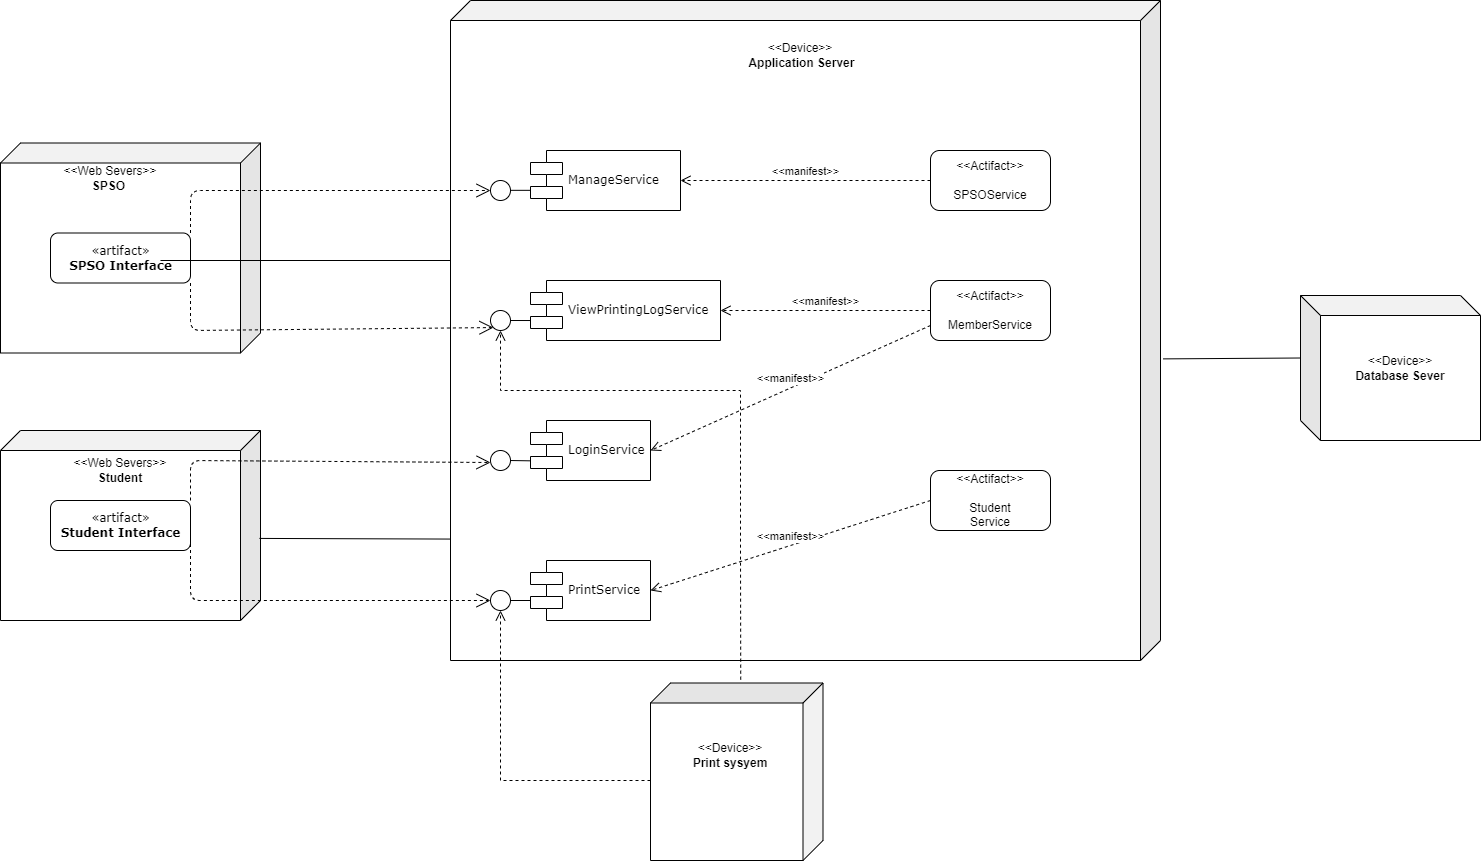

The diagram above was exported from draw.io. Its source (the exported page's mxGraphModel, read from the mxfile embedded in the PNG):
<mxGraphModel dx="3450" dy="2137" grid="1" gridSize="10" guides="1" tooltips="1" connect="1" arrows="1" fold="1" page="1" pageScale="1" pageWidth="1100" pageHeight="850" background="none" math="0" shadow="0">
  <root>
    <mxCell id="0" />
    <mxCell id="1" parent="0" />
    <mxCell id="0YK-vpm4p5C49K_e8WcO-47" value="" style="shape=cube;whiteSpace=wrap;html=1;boundedLbl=1;backgroundOutline=1;darkOpacity=0.05;darkOpacity2=0.1;rounded=1;flipH=1;" parent="1" vertex="1">
      <mxGeometry x="330" y="-60" width="710" height="660" as="geometry" />
    </mxCell>
    <mxCell id="0YK-vpm4p5C49K_e8WcO-46" value="" style="shape=cube;whiteSpace=wrap;html=1;boundedLbl=1;backgroundOutline=1;darkOpacity=0.05;darkOpacity2=0.1;rounded=1;flipH=1;" parent="1" vertex="1">
      <mxGeometry x="-120" y="82.5" width="260" height="210" as="geometry" />
    </mxCell>
    <mxCell id="0YK-vpm4p5C49K_e8WcO-45" value="" style="shape=cube;whiteSpace=wrap;html=1;boundedLbl=1;backgroundOutline=1;darkOpacity=0.05;darkOpacity2=0.1;rounded=1;flipH=1;" parent="1" vertex="1">
      <mxGeometry x="-120" y="370" width="260" height="190" as="geometry" />
    </mxCell>
    <mxCell id="0YK-vpm4p5C49K_e8WcO-44" value="" style="shape=cube;whiteSpace=wrap;html=1;boundedLbl=1;backgroundOutline=1;darkOpacity=0.05;darkOpacity2=0.1;rounded=1;" parent="1" vertex="1">
      <mxGeometry x="1180" y="235" width="180" height="145" as="geometry" />
    </mxCell>
    <mxCell id="39150e848f15840c-4" value="«artifact»&lt;br&gt;&lt;b&gt;Student Interface&lt;/b&gt;" style="html=1;rounded=1;shadow=0;comic=0;labelBackgroundColor=none;strokeWidth=1;fontFamily=Verdana;fontSize=12;align=center;" parent="1" vertex="1">
      <mxGeometry x="-70" y="440" width="140" height="50" as="geometry" />
    </mxCell>
    <mxCell id="39150e848f15840c-6" value="" style="ellipse;whiteSpace=wrap;html=1;rounded=1;shadow=0;comic=0;labelBackgroundColor=none;strokeWidth=1;fontFamily=Verdana;fontSize=12;align=center;" parent="1" vertex="1">
      <mxGeometry x="370" y="530" width="20" height="20" as="geometry" />
    </mxCell>
    <mxCell id="39150e848f15840c-10" value="PrintService" style="shape=component;align=left;spacingLeft=36;rounded=1;shadow=0;comic=0;labelBackgroundColor=none;strokeWidth=1;fontFamily=Verdana;fontSize=12;html=1;" parent="1" vertex="1">
      <mxGeometry x="410" y="500" width="120" height="60" as="geometry" />
    </mxCell>
    <mxCell id="0YK-vpm4p5C49K_e8WcO-2" value="LoginService" style="shape=component;align=left;spacingLeft=36;rounded=1;shadow=0;comic=0;labelBackgroundColor=none;strokeWidth=1;fontFamily=Verdana;fontSize=12;html=1;" parent="1" vertex="1">
      <mxGeometry x="410" y="360" width="120" height="60" as="geometry" />
    </mxCell>
    <mxCell id="0YK-vpm4p5C49K_e8WcO-5" value="«artifact»&lt;br&gt;&lt;b&gt;SPSO Interface&lt;/b&gt;" style="html=1;rounded=1;shadow=0;comic=0;labelBackgroundColor=none;strokeWidth=1;fontFamily=Verdana;fontSize=12;align=center;" parent="1" vertex="1">
      <mxGeometry x="-70" y="172.5" width="140" height="50" as="geometry" />
    </mxCell>
    <mxCell id="0YK-vpm4p5C49K_e8WcO-6" value="ManageService" style="shape=component;align=left;spacingLeft=36;rounded=1;shadow=0;comic=0;labelBackgroundColor=none;strokeWidth=1;fontFamily=Verdana;fontSize=12;html=1;" parent="1" vertex="1">
      <mxGeometry x="410" y="90" width="150" height="60" as="geometry" />
    </mxCell>
    <mxCell id="0YK-vpm4p5C49K_e8WcO-7" value="ViewPrintingLogService" style="shape=component;align=left;spacingLeft=36;rounded=1;shadow=0;comic=0;labelBackgroundColor=none;strokeWidth=1;fontFamily=Verdana;fontSize=12;html=1;" parent="1" vertex="1">
      <mxGeometry x="410" y="220" width="190" height="60" as="geometry" />
    </mxCell>
    <mxCell id="0YK-vpm4p5C49K_e8WcO-8" value="" style="endArrow=none;html=1;rounded=1;exitX=1;exitY=0.5;exitDx=0;exitDy=0;" parent="1" source="39150e848f15840c-6" edge="1">
      <mxGeometry width="50" height="50" relative="1" as="geometry">
        <mxPoint x="350" y="550" as="sourcePoint" />
        <mxPoint x="410" y="540" as="targetPoint" />
      </mxGeometry>
    </mxCell>
    <mxCell id="0YK-vpm4p5C49K_e8WcO-9" value="" style="ellipse;whiteSpace=wrap;html=1;rounded=1;shadow=0;comic=0;labelBackgroundColor=none;strokeWidth=1;fontFamily=Verdana;fontSize=12;align=center;" parent="1" vertex="1">
      <mxGeometry x="370" y="390" width="20" height="20" as="geometry" />
    </mxCell>
    <mxCell id="0YK-vpm4p5C49K_e8WcO-10" value="" style="endArrow=none;html=1;rounded=1;entryX=-0.003;entryY=0.672;entryDx=0;entryDy=0;entryPerimeter=0;" parent="1" source="0YK-vpm4p5C49K_e8WcO-9" target="0YK-vpm4p5C49K_e8WcO-2" edge="1">
      <mxGeometry width="50" height="50" relative="1" as="geometry">
        <mxPoint x="380" y="399.89" as="sourcePoint" />
        <mxPoint x="400" y="399.89" as="targetPoint" />
      </mxGeometry>
    </mxCell>
    <mxCell id="0YK-vpm4p5C49K_e8WcO-11" value="" style="ellipse;whiteSpace=wrap;html=1;rounded=1;shadow=0;comic=0;labelBackgroundColor=none;strokeWidth=1;fontFamily=Verdana;fontSize=12;align=center;" parent="1" vertex="1">
      <mxGeometry x="370" y="250" width="20" height="20" as="geometry" />
    </mxCell>
    <mxCell id="0YK-vpm4p5C49K_e8WcO-12" value="" style="endArrow=none;html=1;rounded=1;entryX=0;entryY=0.667;entryDx=0;entryDy=0;exitX=1;exitY=0.5;exitDx=0;exitDy=0;entryPerimeter=0;" parent="1" source="0YK-vpm4p5C49K_e8WcO-11" target="0YK-vpm4p5C49K_e8WcO-7" edge="1">
      <mxGeometry width="50" height="50" relative="1" as="geometry">
        <mxPoint x="360" y="330" as="sourcePoint" />
        <mxPoint x="410" y="280" as="targetPoint" />
      </mxGeometry>
    </mxCell>
    <mxCell id="0YK-vpm4p5C49K_e8WcO-13" value="" style="ellipse;whiteSpace=wrap;html=1;rounded=1;shadow=0;comic=0;labelBackgroundColor=none;strokeWidth=1;fontFamily=Verdana;fontSize=12;align=center;" parent="1" vertex="1">
      <mxGeometry x="370" y="120" width="20" height="20" as="geometry" />
    </mxCell>
    <mxCell id="0YK-vpm4p5C49K_e8WcO-14" value="" style="endArrow=none;html=1;rounded=1;entryX=0;entryY=0.667;entryDx=0;entryDy=0;exitX=1;exitY=0.5;exitDx=0;exitDy=0;entryPerimeter=0;" parent="1" edge="1">
      <mxGeometry width="50" height="50" relative="1" as="geometry">
        <mxPoint x="390" y="129.83" as="sourcePoint" />
        <mxPoint x="410" y="129.83" as="targetPoint" />
      </mxGeometry>
    </mxCell>
    <mxCell id="0YK-vpm4p5C49K_e8WcO-15" value="" style="endArrow=open;endSize=12;dashed=1;html=1;rounded=1;exitX=1;exitY=0.75;exitDx=0;exitDy=0;entryX=0;entryY=0.5;entryDx=0;entryDy=0;" parent="1" source="39150e848f15840c-4" target="39150e848f15840c-6" edge="1">
      <mxGeometry width="160" relative="1" as="geometry">
        <mxPoint x="120" y="500" as="sourcePoint" />
        <mxPoint x="280" y="500" as="targetPoint" />
        <Array as="points">
          <mxPoint x="70" y="540" />
        </Array>
      </mxGeometry>
    </mxCell>
    <mxCell id="0YK-vpm4p5C49K_e8WcO-16" value="" style="endArrow=open;endSize=12;dashed=1;html=1;rounded=1;exitX=1;exitY=0;exitDx=0;exitDy=0;entryX=0;entryY=0.5;entryDx=0;entryDy=0;" parent="1" source="39150e848f15840c-4" edge="1">
      <mxGeometry width="160" relative="1" as="geometry">
        <mxPoint x="-30" y="340" as="sourcePoint" />
        <mxPoint x="370" y="402" as="targetPoint" />
        <Array as="points">
          <mxPoint x="70" y="400" />
        </Array>
      </mxGeometry>
    </mxCell>
    <mxCell id="0YK-vpm4p5C49K_e8WcO-17" value="" style="endArrow=open;endSize=12;dashed=1;html=1;rounded=1;exitX=1;exitY=0;exitDx=0;exitDy=0;entryX=0;entryY=0.5;entryDx=0;entryDy=0;" parent="1" source="0YK-vpm4p5C49K_e8WcO-5" target="0YK-vpm4p5C49K_e8WcO-13" edge="1">
      <mxGeometry width="160" relative="1" as="geometry">
        <mxPoint x="-30" y="158" as="sourcePoint" />
        <mxPoint x="370" y="120" as="targetPoint" />
        <Array as="points">
          <mxPoint x="70" y="130" />
        </Array>
      </mxGeometry>
    </mxCell>
    <mxCell id="0YK-vpm4p5C49K_e8WcO-18" value="" style="endArrow=open;endSize=12;dashed=1;html=1;rounded=1;entryX=0;entryY=1;entryDx=0;entryDy=0;exitX=1;exitY=1;exitDx=0;exitDy=0;" parent="1" source="0YK-vpm4p5C49K_e8WcO-5" target="0YK-vpm4p5C49K_e8WcO-11" edge="1">
      <mxGeometry width="160" relative="1" as="geometry">
        <mxPoint x="-30" y="130" as="sourcePoint" />
        <mxPoint x="390" y="130" as="targetPoint" />
        <Array as="points">
          <mxPoint x="70" y="270" />
        </Array>
      </mxGeometry>
    </mxCell>
    <mxCell id="0YK-vpm4p5C49K_e8WcO-19" value="&amp;lt;&amp;lt;Device&amp;gt;&amp;gt;&lt;br&gt;&lt;b&gt;Database Sever&lt;/b&gt;" style="text;html=1;strokeColor=none;fillColor=none;align=center;verticalAlign=middle;whiteSpace=wrap;rounded=1;" parent="1" vertex="1">
      <mxGeometry x="1230" y="292.5" width="100" height="30" as="geometry" />
    </mxCell>
    <mxCell id="0YK-vpm4p5C49K_e8WcO-20" value="&amp;lt;&amp;lt;Web Severs&amp;gt;&amp;gt;&lt;br&gt;&lt;b&gt;SPSO&amp;nbsp;&lt;/b&gt;" style="text;html=1;strokeColor=none;fillColor=none;align=center;verticalAlign=middle;whiteSpace=wrap;rounded=1;" parent="1" vertex="1">
      <mxGeometry x="-60" y="102.5" width="100" height="30" as="geometry" />
    </mxCell>
    <mxCell id="0YK-vpm4p5C49K_e8WcO-21" value="&amp;lt;&amp;lt;Web Severs&amp;gt;&amp;gt;&lt;br&gt;&lt;b&gt;Student&lt;/b&gt;" style="text;html=1;strokeColor=none;fillColor=none;align=center;verticalAlign=middle;whiteSpace=wrap;rounded=1;" parent="1" vertex="1">
      <mxGeometry x="-50" y="395" width="100" height="30" as="geometry" />
    </mxCell>
    <mxCell id="0YK-vpm4p5C49K_e8WcO-22" value="" style="rounded=1;whiteSpace=wrap;html=1;" parent="1" vertex="1">
      <mxGeometry x="810" y="90" width="120" height="60" as="geometry" />
    </mxCell>
    <mxCell id="0YK-vpm4p5C49K_e8WcO-23" value="&amp;lt;&amp;lt;Actifact&amp;gt;&amp;gt;&lt;br&gt;&lt;br&gt;SPSOService" style="text;html=1;strokeColor=none;fillColor=none;align=center;verticalAlign=middle;whiteSpace=wrap;rounded=1;" parent="1" vertex="1">
      <mxGeometry x="840" y="105" width="60" height="30" as="geometry" />
    </mxCell>
    <mxCell id="0YK-vpm4p5C49K_e8WcO-24" value="" style="rounded=1;whiteSpace=wrap;html=1;" parent="1" vertex="1">
      <mxGeometry x="810" y="410" width="120" height="60" as="geometry" />
    </mxCell>
    <mxCell id="0YK-vpm4p5C49K_e8WcO-25" value="&amp;lt;&amp;lt;Actifact&amp;gt;&amp;gt;&lt;br&gt;&lt;br&gt;Student Service" style="text;html=1;strokeColor=none;fillColor=none;align=center;verticalAlign=middle;whiteSpace=wrap;rounded=1;" parent="1" vertex="1">
      <mxGeometry x="840" y="425" width="60" height="30" as="geometry" />
    </mxCell>
    <mxCell id="0YK-vpm4p5C49K_e8WcO-28" value="" style="endArrow=none;html=1;rounded=1;" parent="1" edge="1">
      <mxGeometry width="50" height="50" relative="1" as="geometry">
        <mxPoint x="40" y="200" as="sourcePoint" />
        <mxPoint x="330" y="200" as="targetPoint" />
      </mxGeometry>
    </mxCell>
    <mxCell id="0YK-vpm4p5C49K_e8WcO-29" value="" style="endArrow=none;html=1;rounded=1;entryX=1.001;entryY=0.816;entryDx=0;entryDy=0;entryPerimeter=0;exitX=0.004;exitY=0.568;exitDx=0;exitDy=0;exitPerimeter=0;" parent="1" source="0YK-vpm4p5C49K_e8WcO-45" target="0YK-vpm4p5C49K_e8WcO-47" edge="1">
      <mxGeometry width="50" height="50" relative="1" as="geometry">
        <mxPoint x="130" y="480" as="sourcePoint" />
        <mxPoint x="310" y="480" as="targetPoint" />
      </mxGeometry>
    </mxCell>
    <mxCell id="0YK-vpm4p5C49K_e8WcO-33" value="&amp;lt;&amp;lt;Device&amp;gt;&amp;gt;&lt;br&gt;&lt;b&gt;&amp;nbsp;Application Server&lt;/b&gt;" style="text;html=1;strokeColor=none;fillColor=none;align=center;verticalAlign=middle;whiteSpace=wrap;rounded=1;" parent="1" vertex="1">
      <mxGeometry x="610" y="-20" width="140" height="30" as="geometry" />
    </mxCell>
    <mxCell id="0YK-vpm4p5C49K_e8WcO-36" value="&amp;lt;&amp;lt;manifest&amp;gt;&amp;gt;" style="html=1;verticalAlign=bottom;endArrow=open;dashed=1;endSize=8;curved=0;rounded=1;entryX=1;entryY=0.5;entryDx=0;entryDy=0;exitX=0;exitY=0.5;exitDx=0;exitDy=0;" parent="1" source="0YK-vpm4p5C49K_e8WcO-22" target="0YK-vpm4p5C49K_e8WcO-6" edge="1">
      <mxGeometry relative="1" as="geometry">
        <mxPoint x="810" y="123" as="sourcePoint" />
        <mxPoint x="630" y="110" as="targetPoint" />
      </mxGeometry>
    </mxCell>
    <mxCell id="0YK-vpm4p5C49K_e8WcO-37" value="&amp;lt;&amp;lt;manifest&amp;gt;&amp;gt;" style="html=1;verticalAlign=bottom;endArrow=open;dashed=1;endSize=8;curved=0;rounded=1;entryX=1;entryY=0.5;entryDx=0;entryDy=0;exitX=0;exitY=0.5;exitDx=0;exitDy=0;" parent="1" source="0YK-vpm4p5C49K_e8WcO-38" target="0YK-vpm4p5C49K_e8WcO-7" edge="1">
      <mxGeometry relative="1" as="geometry">
        <mxPoint x="865" y="250" as="sourcePoint" />
        <mxPoint x="615" y="250" as="targetPoint" />
      </mxGeometry>
    </mxCell>
    <mxCell id="0YK-vpm4p5C49K_e8WcO-38" value="" style="rounded=1;whiteSpace=wrap;html=1;" parent="1" vertex="1">
      <mxGeometry x="810" y="220" width="120" height="60" as="geometry" />
    </mxCell>
    <mxCell id="0YK-vpm4p5C49K_e8WcO-40" value="&amp;lt;&amp;lt;Actifact&amp;gt;&amp;gt;&lt;br&gt;&lt;br&gt;MemberService" style="text;html=1;strokeColor=none;fillColor=none;align=center;verticalAlign=middle;whiteSpace=wrap;rounded=1;" parent="1" vertex="1">
      <mxGeometry x="840" y="235" width="60" height="30" as="geometry" />
    </mxCell>
    <mxCell id="0YK-vpm4p5C49K_e8WcO-42" value="&amp;lt;&amp;lt;manifest&amp;gt;&amp;gt;" style="html=1;verticalAlign=bottom;endArrow=open;dashed=1;endSize=8;curved=0;rounded=1;entryX=1;entryY=0.5;entryDx=0;entryDy=0;exitX=0;exitY=0.75;exitDx=0;exitDy=0;" parent="1" source="0YK-vpm4p5C49K_e8WcO-38" target="0YK-vpm4p5C49K_e8WcO-2" edge="1">
      <mxGeometry relative="1" as="geometry">
        <mxPoint x="820" y="290" as="sourcePoint" />
        <mxPoint x="610" y="290" as="targetPoint" />
      </mxGeometry>
    </mxCell>
    <mxCell id="0YK-vpm4p5C49K_e8WcO-43" value="&amp;lt;&amp;lt;manifest&amp;gt;&amp;gt;" style="html=1;verticalAlign=bottom;endArrow=open;dashed=1;endSize=8;curved=0;rounded=1;entryX=1;entryY=0.5;entryDx=0;entryDy=0;exitX=0;exitY=0.75;exitDx=0;exitDy=0;" parent="1" target="39150e848f15840c-10" edge="1">
      <mxGeometry relative="1" as="geometry">
        <mxPoint x="810" y="440" as="sourcePoint" />
        <mxPoint x="530" y="565" as="targetPoint" />
      </mxGeometry>
    </mxCell>
    <mxCell id="0YK-vpm4p5C49K_e8WcO-50" value="" style="endArrow=none;html=1;rounded=1;entryX=0;entryY=0;entryDx=0;entryDy=62.5;entryPerimeter=0;exitX=-0.004;exitY=0.543;exitDx=0;exitDy=0;exitPerimeter=0;" parent="1" source="0YK-vpm4p5C49K_e8WcO-47" target="0YK-vpm4p5C49K_e8WcO-44" edge="1">
      <mxGeometry width="50" height="50" relative="1" as="geometry">
        <mxPoint x="1050" y="350" as="sourcePoint" />
        <mxPoint x="1100" y="300" as="targetPoint" />
      </mxGeometry>
    </mxCell>
    <mxCell id="QKFy73UscSxHrRtvuSA0-1" value="" style="shape=cube;whiteSpace=wrap;html=1;boundedLbl=1;backgroundOutline=1;darkOpacity=0.05;darkOpacity2=0.1;rounded=1;direction=south;" parent="1" vertex="1">
      <mxGeometry x="530" y="622.5" width="172.5" height="177.5" as="geometry" />
    </mxCell>
    <mxCell id="QKFy73UscSxHrRtvuSA0-2" value="&amp;lt;&amp;lt;Device&amp;gt;&amp;gt;&lt;br&gt;&lt;b&gt;Print sysyem&lt;/b&gt;" style="text;html=1;strokeColor=none;fillColor=none;align=center;verticalAlign=middle;whiteSpace=wrap;rounded=1;" parent="1" vertex="1">
      <mxGeometry x="560" y="680" width="100" height="30" as="geometry" />
    </mxCell>
    <mxCell id="QKFy73UscSxHrRtvuSA0-3" style="edgeStyle=orthogonalEdgeStyle;rounded=0;orthogonalLoop=1;jettySize=auto;html=1;exitX=0.5;exitY=1;exitDx=0;exitDy=0;" parent="1" source="QKFy73UscSxHrRtvuSA0-2" target="QKFy73UscSxHrRtvuSA0-2" edge="1">
      <mxGeometry relative="1" as="geometry" />
    </mxCell>
    <mxCell id="QKFy73UscSxHrRtvuSA0-5" value="" style="html=1;verticalAlign=bottom;endArrow=open;dashed=1;endSize=8;curved=0;rounded=0;entryX=0.5;entryY=1;entryDx=0;entryDy=0;" parent="1" target="39150e848f15840c-6" edge="1">
      <mxGeometry relative="1" as="geometry">
        <mxPoint x="530" y="720" as="sourcePoint" />
        <mxPoint x="420" y="640" as="targetPoint" />
        <Array as="points">
          <mxPoint x="380" y="720" />
        </Array>
      </mxGeometry>
    </mxCell>
    <mxCell id="QKFy73UscSxHrRtvuSA0-8" value="" style="html=1;verticalAlign=bottom;endArrow=open;dashed=1;endSize=8;curved=0;rounded=0;entryX=0.5;entryY=1;entryDx=0;entryDy=0;exitX=-0.019;exitY=0.477;exitDx=0;exitDy=0;exitPerimeter=0;" parent="1" source="QKFy73UscSxHrRtvuSA0-1" target="0YK-vpm4p5C49K_e8WcO-11" edge="1">
      <mxGeometry relative="1" as="geometry">
        <mxPoint x="549" y="729" as="sourcePoint" />
        <mxPoint x="390" y="560" as="targetPoint" />
        <Array as="points">
          <mxPoint x="620" y="490" />
          <mxPoint x="620" y="410" />
          <mxPoint x="620" y="330" />
          <mxPoint x="380" y="330" />
        </Array>
      </mxGeometry>
    </mxCell>
  </root>
</mxGraphModel>